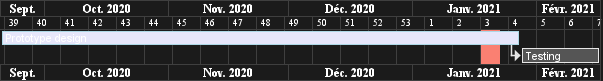

The diagram above was rendered by PlantUML. Its source (embedded in the PNG):
@startgantt
Language fr
printscale weekly
Project starts the 20th of september 2020
[Prototype design] as [TASK1] lasts 130 days
[TASK1] is colored in Lavender/LightBlue
[Testing] lasts 20 days
[TASK1]->[Testing]

2021-01-18 to 2021-01-22 are named [End's committee]
2021-01-18 to 2021-01-22 are colored in salmon 
@endgantt